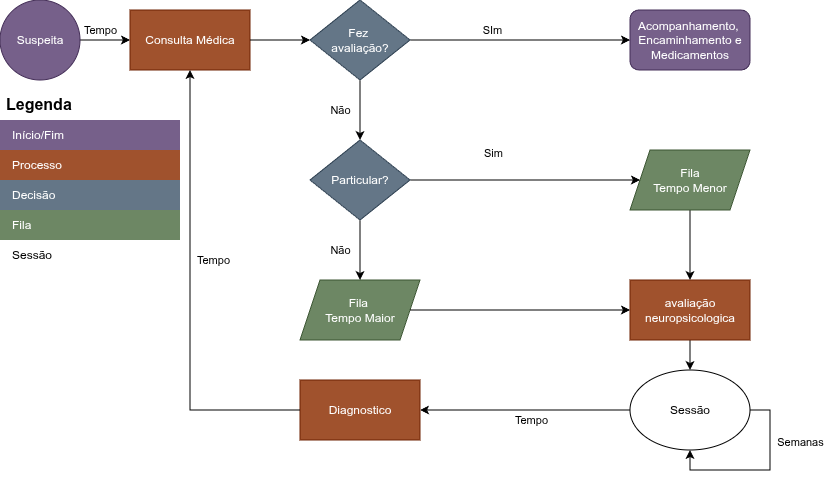

The diagram above was exported from draw.io. Its source (the exported page's mxGraphModel, read from the mxfile embedded in the PNG):
<mxGraphModel dx="797" dy="467" grid="1" gridSize="10" guides="1" tooltips="1" connect="1" arrows="1" fold="1" page="1" pageScale="1" pageWidth="827" pageHeight="1169" math="0" shadow="0">
  <root>
    <mxCell id="0" />
    <mxCell id="1" parent="0" />
    <mxCell id="5N39O_AFM4PJhiJDe__b-2" edge="1" parent="1" source="5N39O_AFM4PJhiJDe__b-6" style="endArrow=classic;html=1;rounded=0;exitX=1;exitY=0.5;exitDx=0;exitDy=0;" target="5N39O_AFM4PJhiJDe__b-3" value="">
      <mxGeometry height="50" relative="1" width="50" as="geometry">
        <mxPoint x="197" y="120" as="sourcePoint" />
        <mxPoint x="357" y="120" as="targetPoint" />
      </mxGeometry>
    </mxCell>
    <mxCell id="5N39O_AFM4PJhiJDe__b-50" connectable="0" parent="5N39O_AFM4PJhiJDe__b-2" style="edgeLabel;html=1;align=center;verticalAlign=middle;resizable=0;points=[];" value="&lt;br&gt;&lt;div&gt;&lt;br&gt;&lt;/div&gt;" vertex="1">
      <mxGeometry relative="1" x="0.152" y="-4" as="geometry">
        <mxPoint as="offset" />
      </mxGeometry>
    </mxCell>
    <mxCell id="5N39O_AFM4PJhiJDe__b-52" connectable="0" parent="5N39O_AFM4PJhiJDe__b-2" style="edgeLabel;html=1;align=center;verticalAlign=middle;resizable=0;points=[];" value="Tempo" vertex="1">
      <mxGeometry relative="1" x="0.072" y="-4" as="geometry">
        <mxPoint x="-7" y="-14" as="offset" />
      </mxGeometry>
    </mxCell>
    <mxCell id="5N39O_AFM4PJhiJDe__b-3" parent="1" style="rounded=0;whiteSpace=wrap;html=1;fillColor=#a0522d;fontColor=#ffffff;strokeColor=#6D1F00;" value="Consulta Médica" vertex="1">
      <mxGeometry height="60" width="120" x="187" y="40" as="geometry" />
    </mxCell>
    <mxCell id="5N39O_AFM4PJhiJDe__b-6" parent="1" style="ellipse;whiteSpace=wrap;html=1;aspect=fixed;fillColor=#76608a;strokeColor=#432D57;fontColor=#ffffff;" value="Suspeita" vertex="1">
      <mxGeometry height="80" width="80" x="57" y="30" as="geometry" />
    </mxCell>
    <mxCell id="5N39O_AFM4PJhiJDe__b-31" edge="1" parent="1" source="5N39O_AFM4PJhiJDe__b-8" style="edgeStyle=orthogonalEdgeStyle;rounded=0;orthogonalLoop=1;jettySize=auto;html=1;exitX=0.5;exitY=1;exitDx=0;exitDy=0;" target="5N39O_AFM4PJhiJDe__b-30">
      <mxGeometry relative="1" as="geometry" />
    </mxCell>
    <mxCell id="5N39O_AFM4PJhiJDe__b-8" parent="1" style="rounded=0;whiteSpace=wrap;html=1;fillColor=#a0522d;fontColor=#ffffff;strokeColor=#6D1F00;" value="avaliação neuropsicologica" vertex="1">
      <mxGeometry height="60" width="120" x="687" y="310" as="geometry" />
    </mxCell>
    <mxCell id="5N39O_AFM4PJhiJDe__b-20" edge="1" parent="1" source="5N39O_AFM4PJhiJDe__b-9" style="edgeStyle=orthogonalEdgeStyle;rounded=0;orthogonalLoop=1;jettySize=auto;html=1;entryX=0;entryY=0.5;entryDx=0;entryDy=0;" target="5N39O_AFM4PJhiJDe__b-17">
      <mxGeometry relative="1" as="geometry" />
    </mxCell>
    <mxCell id="5N39O_AFM4PJhiJDe__b-22" connectable="0" parent="5N39O_AFM4PJhiJDe__b-20" style="edgeLabel;html=1;align=center;verticalAlign=middle;resizable=0;points=[];" value="Sim&lt;div&gt;&lt;br&gt;&lt;/div&gt;" vertex="1">
      <mxGeometry relative="1" x="-0.2857" y="-2" as="geometry">
        <mxPoint y="-22" as="offset" />
      </mxGeometry>
    </mxCell>
    <mxCell id="5N39O_AFM4PJhiJDe__b-24" edge="1" parent="1" source="5N39O_AFM4PJhiJDe__b-9" style="edgeStyle=orthogonalEdgeStyle;rounded=0;orthogonalLoop=1;jettySize=auto;html=1;exitX=0.5;exitY=1;exitDx=0;exitDy=0;" target="5N39O_AFM4PJhiJDe__b-23">
      <mxGeometry relative="1" as="geometry" />
    </mxCell>
    <mxCell id="5N39O_AFM4PJhiJDe__b-25" connectable="0" parent="5N39O_AFM4PJhiJDe__b-24" style="edgeLabel;html=1;align=center;verticalAlign=middle;resizable=0;points=[];" value="Não" vertex="1">
      <mxGeometry relative="1" x="0.112" y="3" as="geometry">
        <mxPoint x="-23" y="-3" as="offset" />
      </mxGeometry>
    </mxCell>
    <mxCell id="5N39O_AFM4PJhiJDe__b-9" parent="1" style="rhombus;whiteSpace=wrap;html=1;fillColor=#647687;fontColor=#ffffff;strokeColor=#314354;" value="Particular?" vertex="1">
      <mxGeometry height="80" width="100" x="367" y="170" as="geometry" />
    </mxCell>
    <mxCell id="5N39O_AFM4PJhiJDe__b-26" edge="1" parent="1" source="5N39O_AFM4PJhiJDe__b-17" style="edgeStyle=orthogonalEdgeStyle;rounded=0;orthogonalLoop=1;jettySize=auto;html=1;exitX=0.5;exitY=1;exitDx=0;exitDy=0;entryX=0.5;entryY=0;entryDx=0;entryDy=0;" target="5N39O_AFM4PJhiJDe__b-8">
      <mxGeometry relative="1" as="geometry" />
    </mxCell>
    <mxCell id="5N39O_AFM4PJhiJDe__b-17" parent="1" style="shape=parallelogram;perimeter=parallelogramPerimeter;whiteSpace=wrap;html=1;fixedSize=1;fillColor=#6d8764;fontColor=#ffffff;strokeColor=#3A5431;" value="Fila&lt;div&gt;Tempo Menor&lt;/div&gt;" vertex="1">
      <mxGeometry height="60" width="120" x="687" y="180" as="geometry" />
    </mxCell>
    <mxCell id="5N39O_AFM4PJhiJDe__b-23" parent="1" style="shape=parallelogram;perimeter=parallelogramPerimeter;whiteSpace=wrap;html=1;fixedSize=1;fillColor=#6d8764;fontColor=#ffffff;strokeColor=#3A5431;" value="Fila&amp;nbsp;&lt;div&gt;Tempo Maior&lt;/div&gt;" vertex="1">
      <mxGeometry height="60" width="120" x="357" y="310" as="geometry" />
    </mxCell>
    <mxCell id="5N39O_AFM4PJhiJDe__b-35" edge="1" parent="1" source="5N39O_AFM4PJhiJDe__b-30" style="edgeStyle=orthogonalEdgeStyle;rounded=0;orthogonalLoop=1;jettySize=auto;html=1;exitX=0;exitY=0.5;exitDx=0;exitDy=0;entryX=1;entryY=0.5;entryDx=0;entryDy=0;" target="5N39O_AFM4PJhiJDe__b-34">
      <mxGeometry relative="1" as="geometry" />
    </mxCell>
    <mxCell id="5N39O_AFM4PJhiJDe__b-36" connectable="0" parent="5N39O_AFM4PJhiJDe__b-35" style="edgeLabel;html=1;align=center;verticalAlign=middle;resizable=0;points=[];" value="Tempo" vertex="1">
      <mxGeometry relative="1" x="-0.0526" y="2" as="geometry">
        <mxPoint y="8" as="offset" />
      </mxGeometry>
    </mxCell>
    <mxCell id="5N39O_AFM4PJhiJDe__b-30" parent="1" style="ellipse;whiteSpace=wrap;html=1;" value="Sessão" vertex="1">
      <mxGeometry height="80" width="120" x="687" y="400" as="geometry" />
    </mxCell>
    <mxCell id="5N39O_AFM4PJhiJDe__b-32" edge="1" parent="1" source="5N39O_AFM4PJhiJDe__b-30" style="edgeStyle=orthogonalEdgeStyle;rounded=0;orthogonalLoop=1;jettySize=auto;html=1;exitX=1;exitY=0.5;exitDx=0;exitDy=0;entryX=0.5;entryY=1;entryDx=0;entryDy=0;" target="5N39O_AFM4PJhiJDe__b-30">
      <mxGeometry relative="1" as="geometry" />
    </mxCell>
    <mxCell id="5N39O_AFM4PJhiJDe__b-33" connectable="0" parent="5N39O_AFM4PJhiJDe__b-32" style="edgeLabel;html=1;align=center;verticalAlign=middle;resizable=0;points=[];" value="Semanas" vertex="1">
      <mxGeometry relative="1" x="-0.4235" y="3" as="geometry">
        <mxPoint x="27" as="offset" />
      </mxGeometry>
    </mxCell>
    <mxCell id="5N39O_AFM4PJhiJDe__b-34" parent="1" style="rounded=0;whiteSpace=wrap;html=1;fillColor=#a0522d;fontColor=#ffffff;strokeColor=#6D1F00;" value="Diagnostico" vertex="1">
      <mxGeometry height="60" width="120" x="357" y="410" as="geometry" />
    </mxCell>
    <mxCell id="5N39O_AFM4PJhiJDe__b-37" edge="1" parent="1" source="5N39O_AFM4PJhiJDe__b-23" style="edgeStyle=orthogonalEdgeStyle;rounded=0;orthogonalLoop=1;jettySize=auto;html=1;exitX=1;exitY=0.5;exitDx=0;exitDy=0;entryX=0;entryY=0.5;entryDx=0;entryDy=0;" target="5N39O_AFM4PJhiJDe__b-8" value="">
      <mxGeometry relative="1" as="geometry">
        <mxPoint x="557" y="190" as="sourcePoint" />
        <mxPoint x="567" y="210" as="targetPoint" />
      </mxGeometry>
    </mxCell>
    <mxCell id="5N39O_AFM4PJhiJDe__b-38" edge="1" parent="1" source="5N39O_AFM4PJhiJDe__b-34" style="edgeStyle=orthogonalEdgeStyle;rounded=0;orthogonalLoop=1;jettySize=auto;html=1;exitX=0;exitY=0.5;exitDx=0;exitDy=0;entryX=0.5;entryY=1;entryDx=0;entryDy=0;" target="5N39O_AFM4PJhiJDe__b-3">
      <mxGeometry relative="1" as="geometry" />
    </mxCell>
    <mxCell id="5N39O_AFM4PJhiJDe__b-49" connectable="0" parent="5N39O_AFM4PJhiJDe__b-38" style="edgeLabel;html=1;align=center;verticalAlign=middle;resizable=0;points=[];" value="Tempo" vertex="1">
      <mxGeometry relative="1" x="0.101" y="2" as="geometry">
        <mxPoint x="25" y="-12" as="offset" />
      </mxGeometry>
    </mxCell>
    <mxCell id="5N39O_AFM4PJhiJDe__b-45" edge="1" parent="1" source="5N39O_AFM4PJhiJDe__b-39" style="edgeStyle=orthogonalEdgeStyle;rounded=0;orthogonalLoop=1;jettySize=auto;html=1;exitX=1;exitY=0.5;exitDx=0;exitDy=0;" target="5N39O_AFM4PJhiJDe__b-44">
      <mxGeometry relative="1" as="geometry" />
    </mxCell>
    <mxCell id="5N39O_AFM4PJhiJDe__b-46" connectable="0" parent="5N39O_AFM4PJhiJDe__b-45" style="edgeLabel;html=1;align=center;verticalAlign=middle;resizable=0;points=[];" value="SIm" vertex="1">
      <mxGeometry relative="1" x="-0.1015" y="1" as="geometry">
        <mxPoint x="-17" y="-9" as="offset" />
      </mxGeometry>
    </mxCell>
    <mxCell id="5N39O_AFM4PJhiJDe__b-47" edge="1" parent="1" source="5N39O_AFM4PJhiJDe__b-39" style="edgeStyle=orthogonalEdgeStyle;rounded=0;orthogonalLoop=1;jettySize=auto;html=1;exitX=0.5;exitY=1;exitDx=0;exitDy=0;" target="5N39O_AFM4PJhiJDe__b-9">
      <mxGeometry relative="1" as="geometry" />
    </mxCell>
    <mxCell id="5N39O_AFM4PJhiJDe__b-48" connectable="0" parent="5N39O_AFM4PJhiJDe__b-47" style="edgeLabel;html=1;align=center;verticalAlign=middle;resizable=0;points=[];" value="Não" vertex="1">
      <mxGeometry relative="1" x="-0.1133" as="geometry">
        <mxPoint x="-20" y="3" as="offset" />
      </mxGeometry>
    </mxCell>
    <mxCell id="5N39O_AFM4PJhiJDe__b-39" parent="1" style="rhombus;whiteSpace=wrap;html=1;fillColor=#647687;strokeColor=#314354;fontColor=#ffffff;" value="Fez&amp;nbsp;&lt;div&gt;avaliação?&lt;/div&gt;" vertex="1">
      <mxGeometry height="80" width="100" x="367" y="30" as="geometry" />
    </mxCell>
    <mxCell id="5N39O_AFM4PJhiJDe__b-41" edge="1" parent="1" source="5N39O_AFM4PJhiJDe__b-3" style="edgeStyle=orthogonalEdgeStyle;rounded=0;orthogonalLoop=1;jettySize=auto;html=1;exitX=1;exitY=0.5;exitDx=0;exitDy=0;entryX=0;entryY=0.5;entryDx=0;entryDy=0;" target="5N39O_AFM4PJhiJDe__b-39">
      <mxGeometry relative="1" as="geometry" />
    </mxCell>
    <mxCell id="5N39O_AFM4PJhiJDe__b-44" parent="1" style="rounded=1;whiteSpace=wrap;html=1;fillColor=#76608a;fontColor=#ffffff;strokeColor=#432D57;" value="Acompanhamento,&amp;nbsp;&lt;div&gt;Encaminhamento e Medicamentos&lt;/div&gt;" vertex="1">
      <mxGeometry height="60" width="120" x="687" y="40" as="geometry" />
    </mxCell>
    <mxCell id="_--WmtjwGHrHGVExtoOE-6" parent="1" style="shape=table;startSize=30;container=1;collapsible=0;childLayout=tableLayout;fontSize=16;align=left;verticalAlign=top;fillColor=none;strokeColor=none;fontColor=default;fontStyle=1;spacingLeft=6;spacing=0;resizable=0;" value="Legenda" vertex="1">
      <mxGeometry height="180" width="180" x="57" y="120" as="geometry" />
    </mxCell>
    <mxCell id="_--WmtjwGHrHGVExtoOE-7" parent="_--WmtjwGHrHGVExtoOE-6" style="shape=tableRow;horizontal=0;startSize=0;swimlaneHead=0;swimlaneBody=0;strokeColor=inherit;top=0;left=0;bottom=0;right=0;collapsible=0;dropTarget=0;fillColor=none;points=[[0,0.5],[1,0.5]];portConstraint=eastwest;fontSize=12;" value="" vertex="1">
      <mxGeometry height="30" width="180" y="30" as="geometry" />
    </mxCell>
    <mxCell id="_--WmtjwGHrHGVExtoOE-8" parent="_--WmtjwGHrHGVExtoOE-7" style="shape=partialRectangle;html=1;whiteSpace=wrap;connectable=0;strokeColor=#432D57;overflow=hidden;fillColor=#76608a;top=0;left=0;bottom=0;right=0;pointerEvents=1;fontSize=12;align=left;fontColor=#ffffff;spacingLeft=10;spacingRight=4;" value="Início/Fim" vertex="1">
      <mxGeometry height="30" width="180" as="geometry">
        <mxRectangle height="30" width="180" as="alternateBounds" />
      </mxGeometry>
    </mxCell>
    <mxCell id="_--WmtjwGHrHGVExtoOE-9" parent="_--WmtjwGHrHGVExtoOE-6" style="shape=tableRow;horizontal=0;startSize=0;swimlaneHead=0;swimlaneBody=0;strokeColor=inherit;top=0;left=0;bottom=0;right=0;collapsible=0;dropTarget=0;fillColor=none;points=[[0,0.5],[1,0.5]];portConstraint=eastwest;fontSize=12;" value="" vertex="1">
      <mxGeometry height="30" width="180" y="60" as="geometry" />
    </mxCell>
    <mxCell id="_--WmtjwGHrHGVExtoOE-10" parent="_--WmtjwGHrHGVExtoOE-9" style="shape=partialRectangle;html=1;whiteSpace=wrap;connectable=0;strokeColor=#6D1F00;overflow=hidden;fillColor=#a0522d;top=0;left=0;bottom=0;right=0;pointerEvents=1;fontSize=12;align=left;fontColor=#ffffff;spacingLeft=10;spacingRight=4;" value="Processo" vertex="1">
      <mxGeometry height="30" width="180" as="geometry">
        <mxRectangle height="30" width="180" as="alternateBounds" />
      </mxGeometry>
    </mxCell>
    <mxCell id="_--WmtjwGHrHGVExtoOE-11" parent="_--WmtjwGHrHGVExtoOE-6" style="shape=tableRow;horizontal=0;startSize=0;swimlaneHead=0;swimlaneBody=0;strokeColor=inherit;top=0;left=0;bottom=0;right=0;collapsible=0;dropTarget=0;fillColor=none;points=[[0,0.5],[1,0.5]];portConstraint=eastwest;fontSize=12;" value="" vertex="1">
      <mxGeometry height="30" width="180" y="90" as="geometry" />
    </mxCell>
    <mxCell id="_--WmtjwGHrHGVExtoOE-12" parent="_--WmtjwGHrHGVExtoOE-11" style="shape=partialRectangle;html=1;whiteSpace=wrap;connectable=0;strokeColor=#314354;overflow=hidden;fillColor=#647687;top=0;left=0;bottom=0;right=0;pointerEvents=1;fontSize=12;align=left;fontColor=#ffffff;spacingLeft=10;spacingRight=4;" value="Decisão" vertex="1">
      <mxGeometry height="30" width="180" as="geometry">
        <mxRectangle height="30" width="180" as="alternateBounds" />
      </mxGeometry>
    </mxCell>
    <mxCell id="_--WmtjwGHrHGVExtoOE-13" parent="_--WmtjwGHrHGVExtoOE-6" style="shape=tableRow;horizontal=0;startSize=0;swimlaneHead=0;swimlaneBody=0;strokeColor=inherit;top=0;left=0;bottom=0;right=0;collapsible=0;dropTarget=0;fillColor=none;points=[[0,0.5],[1,0.5]];portConstraint=eastwest;fontSize=12;" value="" vertex="1">
      <mxGeometry height="30" width="180" y="120" as="geometry" />
    </mxCell>
    <mxCell id="_--WmtjwGHrHGVExtoOE-14" parent="_--WmtjwGHrHGVExtoOE-13" style="shape=partialRectangle;html=1;whiteSpace=wrap;connectable=0;strokeColor=#3A5431;overflow=hidden;fillColor=#6d8764;top=0;left=0;bottom=0;right=0;pointerEvents=1;fontSize=12;align=left;fontColor=#ffffff;spacingLeft=10;spacingRight=4;" value="Fila" vertex="1">
      <mxGeometry height="30" width="180" as="geometry">
        <mxRectangle height="30" width="180" as="alternateBounds" />
      </mxGeometry>
    </mxCell>
    <mxCell id="_--WmtjwGHrHGVExtoOE-15" parent="_--WmtjwGHrHGVExtoOE-6" style="shape=tableRow;horizontal=0;startSize=0;swimlaneHead=0;swimlaneBody=0;strokeColor=inherit;top=0;left=0;bottom=0;right=0;collapsible=0;dropTarget=0;fillColor=none;points=[[0,0.5],[1,0.5]];portConstraint=eastwest;fontSize=12;" value="" vertex="1">
      <mxGeometry height="30" width="180" y="150" as="geometry" />
    </mxCell>
    <mxCell id="_--WmtjwGHrHGVExtoOE-16" parent="_--WmtjwGHrHGVExtoOE-15" style="shape=partialRectangle;html=1;whiteSpace=wrap;connectable=0;overflow=hidden;top=0;left=0;bottom=0;right=0;pointerEvents=1;fontSize=12;align=left;spacingLeft=10;spacingRight=4;" value="Sessão" vertex="1">
      <mxGeometry height="30" width="180" as="geometry">
        <mxRectangle height="30" width="180" as="alternateBounds" />
      </mxGeometry>
    </mxCell>
  </root>
</mxGraphModel>